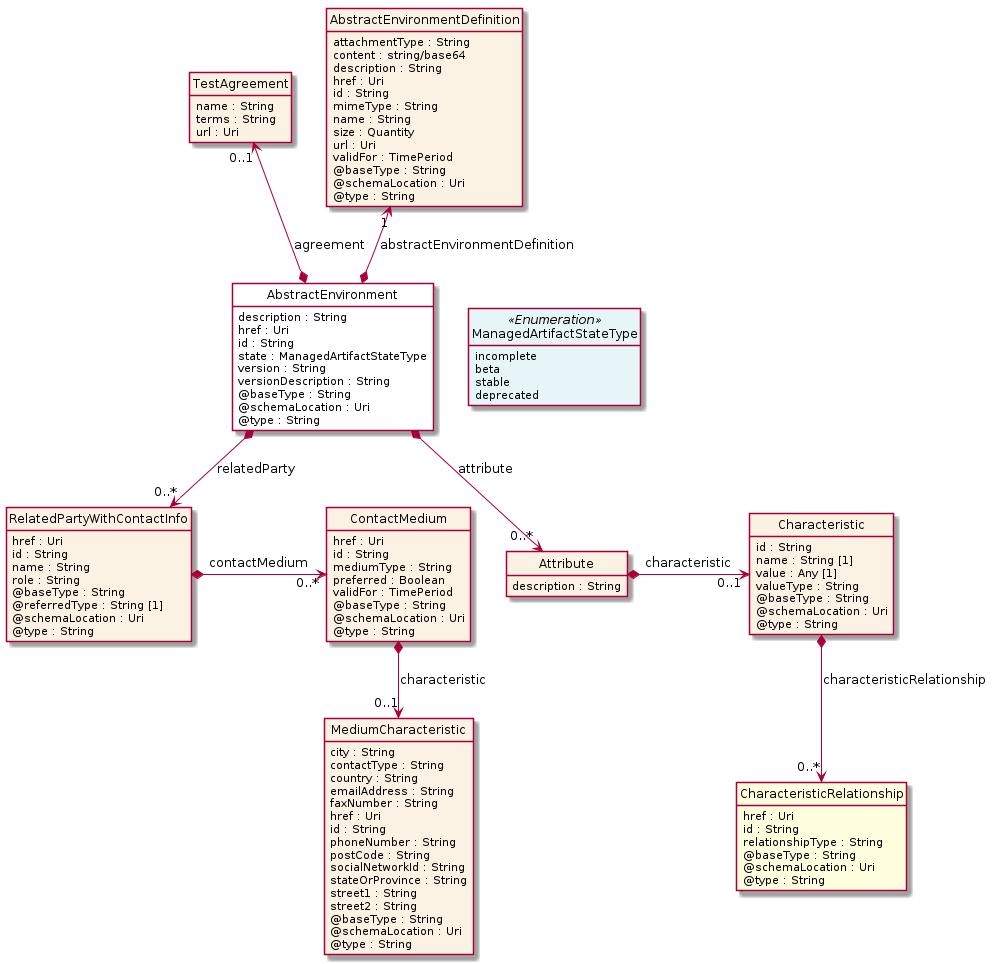

The diagram above was rendered by PlantUML. Its source (embedded in the PNG):
@startuml
hide circle
hide methods
hide stereotype
show <<Enumeration>> stereotype
skinparam class {
   BackgroundColor<<Enumeration>> #E6F5F7
   BackgroundColor<<Ref>> #FFFFE0
   BackgroundColor<<Pivot>> #FFFFFFF
   BackgroundColor<<SimpleType>> #E2F0DA
   BackgroundColor #FCF2E3
}

class AbstractEnvironment <<Pivot>> {
    description : String
    href : Uri
    id : String
    state : ManagedArtifactStateType
    version : String
    versionDescription : String
    @baseType : String
    @schemaLocation : Uri
    @type : String
}

class TestAgreement  {
    name : String
    terms : String
    url : Uri
}

class AbstractEnvironmentDefinition  {
    attachmentType : String
    content : string/base64
    description : String
    href : Uri
    id : String
    mimeType : String
    name : String
    size : Quantity
    url : Uri
    validFor : TimePeriod
    @baseType : String
    @schemaLocation : Uri
    @type : String
}

class RelatedPartyWithContactInfo  {
    href : Uri
    id : String
    name : String
    role : String
    @baseType : String
    @referredType : String [1]
    @schemaLocation : Uri
    @type : String
}

class ContactMedium  {
    href : Uri
    id : String
    mediumType : String
    preferred : Boolean
    validFor : TimePeriod
    @baseType : String
    @schemaLocation : Uri
    @type : String
}

class MediumCharacteristic  {
    city : String
    contactType : String
    country : String
    emailAddress : String
    faxNumber : String
    href : Uri
    id : String
    phoneNumber : String
    postCode : String
    socialNetworkId : String
    stateOrProvince : String
    street1 : String
    street2 : String
    @baseType : String
    @schemaLocation : Uri
    @type : String
}

class Attribute  {
    description : String
}

class Characteristic  {
    id : String
    name : String [1]
    value : Any [1]
    valueType : String
    @baseType : String
    @schemaLocation : Uri
    @type : String
}

class CharacteristicRelationship  <<Ref>> {
    href : Uri
    id : String
    relationshipType : String
    @baseType : String
    @schemaLocation : Uri
    @type : String
}

class ManagedArtifactStateType <<Enumeration>> {
    incomplete
    beta
    stable
    deprecated
}

AbstractEnvironment -right[hidden]-> ManagedArtifactStateType

TestAgreement "0..1" <--* AbstractEnvironment : agreement

AbstractEnvironmentDefinition "1" <--* AbstractEnvironment : abstractEnvironmentDefinition

AbstractEnvironment *-->  "0..*" Attribute : attribute

AbstractEnvironment *-->  "0..*" RelatedPartyWithContactInfo : relatedParty

RelatedPartyWithContactInfo *-right-> "0..*" ContactMedium : contactMedium

ContactMedium *-->  "0..1" MediumCharacteristic : characteristic

Attribute *-right-> "0..1" Characteristic : characteristic

Characteristic *-->  "0..*" CharacteristicRelationship : characteristicRelationship

@enduml